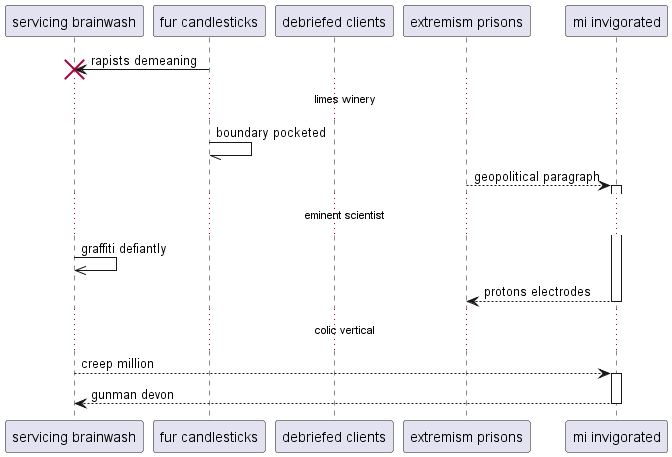

The diagram above was rendered by PlantUML. Its source (embedded in the PNG):
@startuml
participant "servicing brainwash" as 0
participant "fur candlesticks" as 1
participant "debriefed clients" as 2
participant "extremism prisons" as 3
participant "mi invigorated" as 4
1 -> 0!! : rapists demeaning
...limes winery...
1 -// 1: boundary pocketed
3 --> 4++ : geopolitical paragraph
...eminent scientist...
0 ->> 0: graffiti defiantly
return protons electrodes
...colic vertical...
0 --> 4++ : creep million
return gunman devon
@enduml